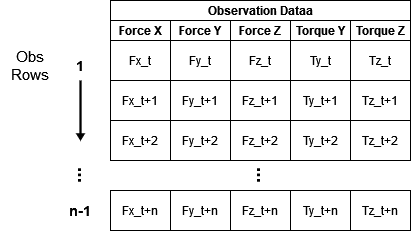

The diagram above was exported from draw.io. Its source (the exported page's mxGraphModel, read from the mxfile embedded in the PNG):
<mxGraphModel dx="981" dy="565" grid="1" gridSize="10" guides="1" tooltips="1" connect="1" arrows="1" fold="1" page="1" pageScale="1" pageWidth="1169" pageHeight="1654" math="0" shadow="0">
  <root>
    <mxCell id="0" />
    <mxCell id="1" parent="0" />
    <mxCell id="6PbwA6dkMQQ-ioP8AhU--27" value="Observation Dataa" style="swimlane;childLayout=stackLayout;resizeParent=1;resizeParentMax=0;startSize=20;" vertex="1" parent="1">
      <mxGeometry x="400" y="280" width="300" height="160" as="geometry" />
    </mxCell>
    <mxCell id="6PbwA6dkMQQ-ioP8AhU--28" value="Force X" style="swimlane;startSize=20;" vertex="1" parent="6PbwA6dkMQQ-ioP8AhU--27">
      <mxGeometry y="20" width="60" height="140" as="geometry" />
    </mxCell>
    <mxCell id="6PbwA6dkMQQ-ioP8AhU--35" value="Fx_t" style="rounded=0;whiteSpace=wrap;html=1;" vertex="1" parent="6PbwA6dkMQQ-ioP8AhU--28">
      <mxGeometry y="20" width="60" height="40" as="geometry" />
    </mxCell>
    <mxCell id="6PbwA6dkMQQ-ioP8AhU--53" value="Fx_t+1" style="rounded=0;whiteSpace=wrap;html=1;" vertex="1" parent="6PbwA6dkMQQ-ioP8AhU--28">
      <mxGeometry y="60" width="60" height="40" as="geometry" />
    </mxCell>
    <mxCell id="6PbwA6dkMQQ-ioP8AhU--54" value="Fx_t+2" style="rounded=0;whiteSpace=wrap;html=1;" vertex="1" parent="6PbwA6dkMQQ-ioP8AhU--28">
      <mxGeometry y="100" width="60" height="40" as="geometry" />
    </mxCell>
    <mxCell id="6PbwA6dkMQQ-ioP8AhU--29" value="Force Y" style="swimlane;startSize=20;" vertex="1" parent="6PbwA6dkMQQ-ioP8AhU--27">
      <mxGeometry x="60" y="20" width="60" height="140" as="geometry" />
    </mxCell>
    <mxCell id="6PbwA6dkMQQ-ioP8AhU--56" value="Fy_t" style="rounded=0;whiteSpace=wrap;html=1;" vertex="1" parent="6PbwA6dkMQQ-ioP8AhU--29">
      <mxGeometry y="20" width="60" height="40" as="geometry" />
    </mxCell>
    <mxCell id="6PbwA6dkMQQ-ioP8AhU--57" value="Fy_t+1" style="rounded=0;whiteSpace=wrap;html=1;" vertex="1" parent="6PbwA6dkMQQ-ioP8AhU--29">
      <mxGeometry y="60" width="60" height="40" as="geometry" />
    </mxCell>
    <mxCell id="6PbwA6dkMQQ-ioP8AhU--58" value="Fy_t+2" style="rounded=0;whiteSpace=wrap;html=1;" vertex="1" parent="6PbwA6dkMQQ-ioP8AhU--29">
      <mxGeometry y="100" width="60" height="40" as="geometry" />
    </mxCell>
    <mxCell id="6PbwA6dkMQQ-ioP8AhU--30" value="Force Z" style="swimlane;startSize=20;" vertex="1" parent="6PbwA6dkMQQ-ioP8AhU--27">
      <mxGeometry x="120" y="20" width="60" height="140" as="geometry" />
    </mxCell>
    <mxCell id="6PbwA6dkMQQ-ioP8AhU--59" value="Fz_t" style="rounded=0;whiteSpace=wrap;html=1;" vertex="1" parent="6PbwA6dkMQQ-ioP8AhU--30">
      <mxGeometry y="20" width="60" height="40" as="geometry" />
    </mxCell>
    <mxCell id="6PbwA6dkMQQ-ioP8AhU--60" value="Fz_t+1" style="rounded=0;whiteSpace=wrap;html=1;" vertex="1" parent="6PbwA6dkMQQ-ioP8AhU--30">
      <mxGeometry y="60" width="60" height="40" as="geometry" />
    </mxCell>
    <mxCell id="6PbwA6dkMQQ-ioP8AhU--61" value="Fz_t+2" style="rounded=0;whiteSpace=wrap;html=1;" vertex="1" parent="6PbwA6dkMQQ-ioP8AhU--30">
      <mxGeometry y="100" width="60" height="40" as="geometry" />
    </mxCell>
    <mxCell id="6PbwA6dkMQQ-ioP8AhU--51" value="Torque Y" style="swimlane;startSize=20;" vertex="1" parent="6PbwA6dkMQQ-ioP8AhU--27">
      <mxGeometry x="180" y="20" width="60" height="140" as="geometry" />
    </mxCell>
    <mxCell id="6PbwA6dkMQQ-ioP8AhU--62" value="Ty_t" style="rounded=0;whiteSpace=wrap;html=1;" vertex="1" parent="6PbwA6dkMQQ-ioP8AhU--51">
      <mxGeometry y="20" width="60" height="40" as="geometry" />
    </mxCell>
    <mxCell id="6PbwA6dkMQQ-ioP8AhU--63" value="Ty_t+1" style="rounded=0;whiteSpace=wrap;html=1;" vertex="1" parent="6PbwA6dkMQQ-ioP8AhU--51">
      <mxGeometry y="60" width="60" height="40" as="geometry" />
    </mxCell>
    <mxCell id="6PbwA6dkMQQ-ioP8AhU--64" value="Ty_t+2" style="rounded=0;whiteSpace=wrap;html=1;" vertex="1" parent="6PbwA6dkMQQ-ioP8AhU--51">
      <mxGeometry y="100" width="60" height="40" as="geometry" />
    </mxCell>
    <mxCell id="6PbwA6dkMQQ-ioP8AhU--52" value="Torque Z" style="swimlane;startSize=20;" vertex="1" parent="6PbwA6dkMQQ-ioP8AhU--27">
      <mxGeometry x="240" y="20" width="60" height="140" as="geometry" />
    </mxCell>
    <mxCell id="6PbwA6dkMQQ-ioP8AhU--65" value="Tz_t" style="rounded=0;whiteSpace=wrap;html=1;" vertex="1" parent="6PbwA6dkMQQ-ioP8AhU--52">
      <mxGeometry y="20" width="60" height="40" as="geometry" />
    </mxCell>
    <mxCell id="6PbwA6dkMQQ-ioP8AhU--66" value="Tz_t+1" style="rounded=0;whiteSpace=wrap;html=1;" vertex="1" parent="6PbwA6dkMQQ-ioP8AhU--52">
      <mxGeometry y="60" width="60" height="40" as="geometry" />
    </mxCell>
    <mxCell id="6PbwA6dkMQQ-ioP8AhU--67" value="Tz_t+2" style="rounded=0;whiteSpace=wrap;html=1;" vertex="1" parent="6PbwA6dkMQQ-ioP8AhU--52">
      <mxGeometry y="100" width="60" height="40" as="geometry" />
    </mxCell>
    <mxCell id="6PbwA6dkMQQ-ioP8AhU--68" value="&lt;div align=&quot;center&quot;&gt;&lt;font style=&quot;font-size: 15px&quot;&gt;Obs Rows&lt;/font&gt;&lt;/div&gt;" style="text;html=1;strokeColor=none;fillColor=none;align=center;verticalAlign=middle;whiteSpace=wrap;rounded=0;fontSize=14;fontFamily=Helvetica;" vertex="1" parent="1">
      <mxGeometry x="290" y="330" width="60" height="30" as="geometry" />
    </mxCell>
    <mxCell id="6PbwA6dkMQQ-ioP8AhU--70" value="Fx_t+n" style="rounded=0;whiteSpace=wrap;html=1;" vertex="1" parent="1">
      <mxGeometry x="400" y="470" width="60" height="40" as="geometry" />
    </mxCell>
    <mxCell id="6PbwA6dkMQQ-ioP8AhU--71" value="Fy_t+n" style="rounded=0;whiteSpace=wrap;html=1;" vertex="1" parent="1">
      <mxGeometry x="460" y="470" width="60" height="40" as="geometry" />
    </mxCell>
    <mxCell id="6PbwA6dkMQQ-ioP8AhU--72" value="Fz_t+n" style="rounded=0;whiteSpace=wrap;html=1;" vertex="1" parent="1">
      <mxGeometry x="520" y="470" width="60" height="40" as="geometry" />
    </mxCell>
    <mxCell id="6PbwA6dkMQQ-ioP8AhU--73" value="Ty_t+n" style="rounded=0;whiteSpace=wrap;html=1;" vertex="1" parent="1">
      <mxGeometry x="580" y="470" width="60" height="40" as="geometry" />
    </mxCell>
    <mxCell id="6PbwA6dkMQQ-ioP8AhU--74" value="Tz_t+n" style="rounded=0;whiteSpace=wrap;html=1;" vertex="1" parent="1">
      <mxGeometry x="640" y="470" width="60" height="40" as="geometry" />
    </mxCell>
    <mxCell id="6PbwA6dkMQQ-ioP8AhU--75" value="" style="shape=flexArrow;endArrow=classic;html=1;rounded=0;fontSize=14;fillColor=#000000;width=1.2;endSize=1.732;endWidth=5.5200000000000005;exitX=0.5;exitY=1;exitDx=0;exitDy=0;" edge="1" parent="1" source="6PbwA6dkMQQ-ioP8AhU--76">
      <mxGeometry width="50" height="50" relative="1" as="geometry">
        <mxPoint x="353.58" y="390" as="sourcePoint" />
        <mxPoint x="370" y="420" as="targetPoint" />
      </mxGeometry>
    </mxCell>
    <mxCell id="6PbwA6dkMQQ-ioP8AhU--76" value="&lt;div align=&quot;center&quot;&gt;&lt;b&gt;1&lt;/b&gt;&lt;/div&gt;" style="text;html=1;strokeColor=none;fillColor=none;align=center;verticalAlign=middle;whiteSpace=wrap;rounded=0;fontSize=14;fontFamily=Helvetica;" vertex="1" parent="1">
      <mxGeometry x="340" y="330" width="60" height="30" as="geometry" />
    </mxCell>
    <mxCell id="6PbwA6dkMQQ-ioP8AhU--77" value="&lt;b&gt;n-1&lt;/b&gt;" style="text;html=1;strokeColor=none;fillColor=none;align=center;verticalAlign=middle;whiteSpace=wrap;rounded=0;fontSize=14;fontFamily=Helvetica;" vertex="1" parent="1">
      <mxGeometry x="340" y="475" width="60" height="30" as="geometry" />
    </mxCell>
    <mxCell id="6PbwA6dkMQQ-ioP8AhU--78" value="&lt;div style=&quot;font-size: 19px&quot; align=&quot;center&quot;&gt;&lt;b&gt;...&lt;/b&gt;&lt;/div&gt;" style="text;html=1;strokeColor=none;fillColor=none;align=center;verticalAlign=middle;whiteSpace=wrap;rounded=0;fontSize=14;fontFamily=Helvetica;rotation=90;" vertex="1" parent="1">
      <mxGeometry x="346" y="440" width="60" height="30" as="geometry" />
    </mxCell>
    <mxCell id="6PbwA6dkMQQ-ioP8AhU--79" value="&lt;div style=&quot;font-size: 19px&quot; align=&quot;center&quot;&gt;&lt;b&gt;...&lt;/b&gt;&lt;/div&gt;" style="text;html=1;strokeColor=none;fillColor=none;align=center;verticalAlign=middle;whiteSpace=wrap;rounded=0;fontSize=14;fontFamily=Helvetica;rotation=90;" vertex="1" parent="1">
      <mxGeometry x="525" y="440" width="60" height="30" as="geometry" />
    </mxCell>
  </root>
</mxGraphModel>